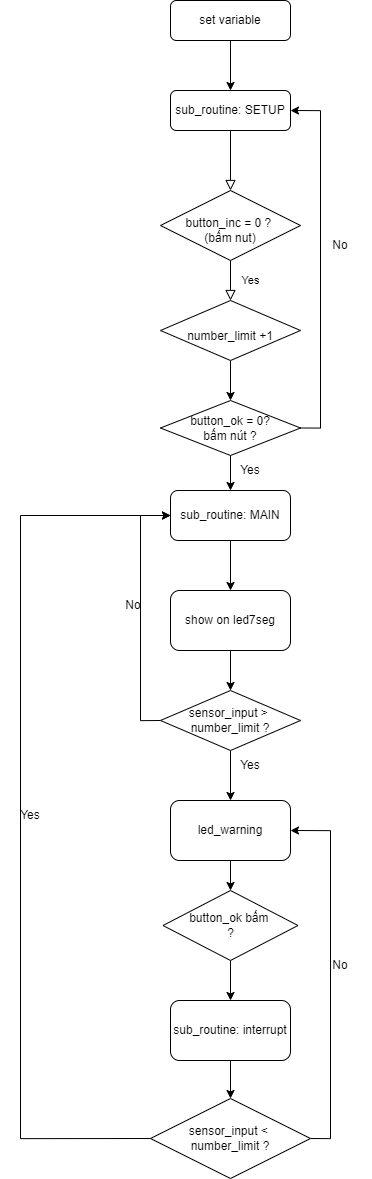

The diagram above was exported from draw.io. Its source (the exported page's mxGraphModel, read from the mxfile embedded in the PNG):
<mxGraphModel dx="2234" dy="1449" grid="1" gridSize="10" guides="1" tooltips="1" connect="1" arrows="1" fold="1" page="1" pageScale="1" pageWidth="1654" pageHeight="2336" math="0" shadow="0">
  <root>
    <mxCell id="WIyWlLk6GJQsqaUBKTNV-0" />
    <mxCell id="WIyWlLk6GJQsqaUBKTNV-1" parent="WIyWlLk6GJQsqaUBKTNV-0" />
    <mxCell id="WIyWlLk6GJQsqaUBKTNV-2" value="" style="rounded=0;html=1;jettySize=auto;orthogonalLoop=1;fontSize=11;endArrow=block;endFill=0;endSize=8;strokeWidth=1;shadow=0;labelBackgroundColor=none;edgeStyle=orthogonalEdgeStyle;" parent="WIyWlLk6GJQsqaUBKTNV-1" source="WIyWlLk6GJQsqaUBKTNV-3" target="WIyWlLk6GJQsqaUBKTNV-6" edge="1">
      <mxGeometry relative="1" as="geometry" />
    </mxCell>
    <mxCell id="WIyWlLk6GJQsqaUBKTNV-3" value="sub_routine: SETUP" style="rounded=1;whiteSpace=wrap;html=1;fontSize=12;glass=0;strokeWidth=1;shadow=0;" parent="WIyWlLk6GJQsqaUBKTNV-1" vertex="1">
      <mxGeometry x="260" y="160" width="120" height="40" as="geometry" />
    </mxCell>
    <mxCell id="WIyWlLk6GJQsqaUBKTNV-4" value="Yes" style="rounded=0;html=1;jettySize=auto;orthogonalLoop=1;fontSize=11;endArrow=block;endFill=0;endSize=8;strokeWidth=1;shadow=0;labelBackgroundColor=none;edgeStyle=orthogonalEdgeStyle;" parent="WIyWlLk6GJQsqaUBKTNV-1" source="WIyWlLk6GJQsqaUBKTNV-6" target="WIyWlLk6GJQsqaUBKTNV-10" edge="1">
      <mxGeometry y="20" relative="1" as="geometry">
        <mxPoint as="offset" />
      </mxGeometry>
    </mxCell>
    <mxCell id="WIyWlLk6GJQsqaUBKTNV-6" value="&lt;br&gt;button_inc = 0 ? &lt;br&gt;(bấm nut)" style="rhombus;whiteSpace=wrap;html=1;shadow=0;fontFamily=Helvetica;fontSize=12;align=center;strokeWidth=1;spacing=6;spacingTop=-4;" parent="WIyWlLk6GJQsqaUBKTNV-1" vertex="1">
      <mxGeometry x="250" y="260" width="140" height="70" as="geometry" />
    </mxCell>
    <mxCell id="C3RT2oHJjM7F2ql4vSjF-11" style="edgeStyle=orthogonalEdgeStyle;rounded=0;orthogonalLoop=1;jettySize=auto;html=1;exitX=0.5;exitY=1;exitDx=0;exitDy=0;entryX=0.5;entryY=0;entryDx=0;entryDy=0;" edge="1" parent="WIyWlLk6GJQsqaUBKTNV-1" source="WIyWlLk6GJQsqaUBKTNV-10" target="C3RT2oHJjM7F2ql4vSjF-8">
      <mxGeometry relative="1" as="geometry" />
    </mxCell>
    <mxCell id="WIyWlLk6GJQsqaUBKTNV-10" value="&lt;br&gt;number_limit +1" style="rhombus;whiteSpace=wrap;html=1;shadow=0;fontFamily=Helvetica;fontSize=12;align=center;strokeWidth=1;spacing=6;spacingTop=-4;" parent="WIyWlLk6GJQsqaUBKTNV-1" vertex="1">
      <mxGeometry x="250" y="370" width="140" height="60" as="geometry" />
    </mxCell>
    <mxCell id="C3RT2oHJjM7F2ql4vSjF-7" style="edgeStyle=orthogonalEdgeStyle;rounded=0;orthogonalLoop=1;jettySize=auto;html=1;exitX=0.5;exitY=1;exitDx=0;exitDy=0;entryX=0.5;entryY=0;entryDx=0;entryDy=0;" edge="1" parent="WIyWlLk6GJQsqaUBKTNV-1" source="C3RT2oHJjM7F2ql4vSjF-6" target="WIyWlLk6GJQsqaUBKTNV-3">
      <mxGeometry relative="1" as="geometry" />
    </mxCell>
    <mxCell id="C3RT2oHJjM7F2ql4vSjF-6" value="set variable&lt;br&gt;" style="rounded=1;whiteSpace=wrap;html=1;" vertex="1" parent="WIyWlLk6GJQsqaUBKTNV-1">
      <mxGeometry x="260" y="70" width="120" height="40" as="geometry" />
    </mxCell>
    <mxCell id="C3RT2oHJjM7F2ql4vSjF-13" style="edgeStyle=orthogonalEdgeStyle;rounded=0;orthogonalLoop=1;jettySize=auto;html=1;exitX=0.5;exitY=1;exitDx=0;exitDy=0;" edge="1" parent="WIyWlLk6GJQsqaUBKTNV-1" source="C3RT2oHJjM7F2ql4vSjF-8">
      <mxGeometry relative="1" as="geometry">
        <mxPoint x="320" y="560" as="targetPoint" />
      </mxGeometry>
    </mxCell>
    <mxCell id="C3RT2oHJjM7F2ql4vSjF-17" style="edgeStyle=orthogonalEdgeStyle;rounded=0;orthogonalLoop=1;jettySize=auto;html=1;exitX=1;exitY=0.5;exitDx=0;exitDy=0;entryX=1;entryY=0.5;entryDx=0;entryDy=0;" edge="1" parent="WIyWlLk6GJQsqaUBKTNV-1" source="C3RT2oHJjM7F2ql4vSjF-8" target="WIyWlLk6GJQsqaUBKTNV-3">
      <mxGeometry relative="1" as="geometry" />
    </mxCell>
    <mxCell id="C3RT2oHJjM7F2ql4vSjF-8" value="button_ok = 0?&lt;br&gt;bấm nút ?" style="rhombus;whiteSpace=wrap;html=1;" vertex="1" parent="WIyWlLk6GJQsqaUBKTNV-1">
      <mxGeometry x="250" y="470" width="140" height="55" as="geometry" />
    </mxCell>
    <mxCell id="C3RT2oHJjM7F2ql4vSjF-29" style="edgeStyle=orthogonalEdgeStyle;rounded=0;orthogonalLoop=1;jettySize=auto;html=1;exitX=0.5;exitY=1;exitDx=0;exitDy=0;entryX=0.5;entryY=0;entryDx=0;entryDy=0;" edge="1" parent="WIyWlLk6GJQsqaUBKTNV-1" source="C3RT2oHJjM7F2ql4vSjF-14" target="C3RT2oHJjM7F2ql4vSjF-27">
      <mxGeometry relative="1" as="geometry" />
    </mxCell>
    <mxCell id="C3RT2oHJjM7F2ql4vSjF-14" value="sub_routine: MAIN" style="rounded=1;whiteSpace=wrap;html=1;" vertex="1" parent="WIyWlLk6GJQsqaUBKTNV-1">
      <mxGeometry x="260" y="560" width="120" height="50" as="geometry" />
    </mxCell>
    <mxCell id="C3RT2oHJjM7F2ql4vSjF-15" style="edgeStyle=orthogonalEdgeStyle;rounded=0;orthogonalLoop=1;jettySize=auto;html=1;exitX=0.5;exitY=1;exitDx=0;exitDy=0;" edge="1" parent="WIyWlLk6GJQsqaUBKTNV-1" source="C3RT2oHJjM7F2ql4vSjF-14" target="C3RT2oHJjM7F2ql4vSjF-14">
      <mxGeometry relative="1" as="geometry" />
    </mxCell>
    <mxCell id="C3RT2oHJjM7F2ql4vSjF-16" value="Yes" style="text;html=1;strokeColor=none;fillColor=none;align=center;verticalAlign=middle;whiteSpace=wrap;rounded=0;" vertex="1" parent="WIyWlLk6GJQsqaUBKTNV-1">
      <mxGeometry x="310" y="525" width="60" height="30" as="geometry" />
    </mxCell>
    <mxCell id="C3RT2oHJjM7F2ql4vSjF-18" value="No" style="text;html=1;strokeColor=none;fillColor=none;align=center;verticalAlign=middle;whiteSpace=wrap;rounded=0;" vertex="1" parent="WIyWlLk6GJQsqaUBKTNV-1">
      <mxGeometry x="400" y="300" width="60" height="30" as="geometry" />
    </mxCell>
    <mxCell id="C3RT2oHJjM7F2ql4vSjF-23" style="edgeStyle=orthogonalEdgeStyle;rounded=0;orthogonalLoop=1;jettySize=auto;html=1;exitX=0.5;exitY=1;exitDx=0;exitDy=0;entryX=0.5;entryY=0;entryDx=0;entryDy=0;" edge="1" parent="WIyWlLk6GJQsqaUBKTNV-1" target="C3RT2oHJjM7F2ql4vSjF-21">
      <mxGeometry relative="1" as="geometry">
        <mxPoint x="320" y="880" as="sourcePoint" />
      </mxGeometry>
    </mxCell>
    <mxCell id="C3RT2oHJjM7F2ql4vSjF-26" style="edgeStyle=orthogonalEdgeStyle;rounded=0;orthogonalLoop=1;jettySize=auto;html=1;exitX=0;exitY=0.5;exitDx=0;exitDy=0;entryX=0;entryY=0.5;entryDx=0;entryDy=0;" edge="1" parent="WIyWlLk6GJQsqaUBKTNV-1" source="C3RT2oHJjM7F2ql4vSjF-19" target="C3RT2oHJjM7F2ql4vSjF-14">
      <mxGeometry relative="1" as="geometry" />
    </mxCell>
    <mxCell id="C3RT2oHJjM7F2ql4vSjF-28" style="edgeStyle=orthogonalEdgeStyle;rounded=0;orthogonalLoop=1;jettySize=auto;html=1;exitX=0.5;exitY=1;exitDx=0;exitDy=0;entryX=0.5;entryY=0;entryDx=0;entryDy=0;" edge="1" parent="WIyWlLk6GJQsqaUBKTNV-1" source="C3RT2oHJjM7F2ql4vSjF-19" target="C3RT2oHJjM7F2ql4vSjF-21">
      <mxGeometry relative="1" as="geometry" />
    </mxCell>
    <mxCell id="C3RT2oHJjM7F2ql4vSjF-19" value="sensor_input &amp;gt; &lt;br&gt;number_limit ?" style="rhombus;whiteSpace=wrap;html=1;" vertex="1" parent="WIyWlLk6GJQsqaUBKTNV-1">
      <mxGeometry x="250" y="760" width="140" height="60" as="geometry" />
    </mxCell>
    <mxCell id="C3RT2oHJjM7F2ql4vSjF-36" style="edgeStyle=orthogonalEdgeStyle;rounded=0;orthogonalLoop=1;jettySize=auto;html=1;exitX=0.5;exitY=1;exitDx=0;exitDy=0;entryX=0.5;entryY=0;entryDx=0;entryDy=0;" edge="1" parent="WIyWlLk6GJQsqaUBKTNV-1" source="C3RT2oHJjM7F2ql4vSjF-21" target="C3RT2oHJjM7F2ql4vSjF-35">
      <mxGeometry relative="1" as="geometry" />
    </mxCell>
    <mxCell id="C3RT2oHJjM7F2ql4vSjF-21" value="led_warning" style="rounded=1;whiteSpace=wrap;html=1;" vertex="1" parent="WIyWlLk6GJQsqaUBKTNV-1">
      <mxGeometry x="260" y="870" width="120" height="60" as="geometry" />
    </mxCell>
    <mxCell id="C3RT2oHJjM7F2ql4vSjF-30" style="edgeStyle=orthogonalEdgeStyle;rounded=0;orthogonalLoop=1;jettySize=auto;html=1;exitX=0.5;exitY=1;exitDx=0;exitDy=0;" edge="1" parent="WIyWlLk6GJQsqaUBKTNV-1" source="C3RT2oHJjM7F2ql4vSjF-27" target="C3RT2oHJjM7F2ql4vSjF-19">
      <mxGeometry relative="1" as="geometry" />
    </mxCell>
    <mxCell id="C3RT2oHJjM7F2ql4vSjF-27" value="show on led7seg" style="rounded=1;whiteSpace=wrap;html=1;" vertex="1" parent="WIyWlLk6GJQsqaUBKTNV-1">
      <mxGeometry x="260" y="660" width="120" height="60" as="geometry" />
    </mxCell>
    <mxCell id="C3RT2oHJjM7F2ql4vSjF-31" value="Yes" style="text;html=1;strokeColor=none;fillColor=none;align=center;verticalAlign=middle;whiteSpace=wrap;rounded=0;" vertex="1" parent="WIyWlLk6GJQsqaUBKTNV-1">
      <mxGeometry x="310" y="820" width="60" height="30" as="geometry" />
    </mxCell>
    <mxCell id="C3RT2oHJjM7F2ql4vSjF-34" value="No" style="text;html=1;strokeColor=none;fillColor=none;align=center;verticalAlign=middle;whiteSpace=wrap;rounded=0;" vertex="1" parent="WIyWlLk6GJQsqaUBKTNV-1">
      <mxGeometry x="192.5" y="660" width="60" height="30" as="geometry" />
    </mxCell>
    <mxCell id="C3RT2oHJjM7F2ql4vSjF-38" style="edgeStyle=orthogonalEdgeStyle;rounded=0;orthogonalLoop=1;jettySize=auto;html=1;exitX=0.5;exitY=1;exitDx=0;exitDy=0;entryX=0.5;entryY=0;entryDx=0;entryDy=0;" edge="1" parent="WIyWlLk6GJQsqaUBKTNV-1" source="C3RT2oHJjM7F2ql4vSjF-35" target="C3RT2oHJjM7F2ql4vSjF-37">
      <mxGeometry relative="1" as="geometry" />
    </mxCell>
    <mxCell id="C3RT2oHJjM7F2ql4vSjF-35" value="button_ok bấm &lt;br&gt;?" style="rhombus;whiteSpace=wrap;html=1;" vertex="1" parent="WIyWlLk6GJQsqaUBKTNV-1">
      <mxGeometry x="252.5" y="960" width="135" height="70" as="geometry" />
    </mxCell>
    <mxCell id="C3RT2oHJjM7F2ql4vSjF-40" style="edgeStyle=orthogonalEdgeStyle;rounded=0;orthogonalLoop=1;jettySize=auto;html=1;exitX=0.5;exitY=1;exitDx=0;exitDy=0;entryX=0.5;entryY=0;entryDx=0;entryDy=0;" edge="1" parent="WIyWlLk6GJQsqaUBKTNV-1" source="C3RT2oHJjM7F2ql4vSjF-37" target="C3RT2oHJjM7F2ql4vSjF-39">
      <mxGeometry relative="1" as="geometry" />
    </mxCell>
    <mxCell id="C3RT2oHJjM7F2ql4vSjF-37" value="sub_routine: interrupt" style="rounded=1;whiteSpace=wrap;html=1;" vertex="1" parent="WIyWlLk6GJQsqaUBKTNV-1">
      <mxGeometry x="260" y="1070" width="120" height="60" as="geometry" />
    </mxCell>
    <mxCell id="C3RT2oHJjM7F2ql4vSjF-41" style="edgeStyle=orthogonalEdgeStyle;rounded=0;orthogonalLoop=1;jettySize=auto;html=1;exitX=0;exitY=0.5;exitDx=0;exitDy=0;entryX=0;entryY=0.5;entryDx=0;entryDy=0;" edge="1" parent="WIyWlLk6GJQsqaUBKTNV-1" source="C3RT2oHJjM7F2ql4vSjF-39" target="C3RT2oHJjM7F2ql4vSjF-14">
      <mxGeometry relative="1" as="geometry">
        <mxPoint x="90" y="580" as="targetPoint" />
        <Array as="points">
          <mxPoint x="110" y="1208" />
          <mxPoint x="110" y="585" />
        </Array>
      </mxGeometry>
    </mxCell>
    <mxCell id="C3RT2oHJjM7F2ql4vSjF-43" style="edgeStyle=orthogonalEdgeStyle;rounded=0;orthogonalLoop=1;jettySize=auto;html=1;exitX=1;exitY=0.5;exitDx=0;exitDy=0;entryX=1;entryY=0.5;entryDx=0;entryDy=0;" edge="1" parent="WIyWlLk6GJQsqaUBKTNV-1" source="C3RT2oHJjM7F2ql4vSjF-39" target="C3RT2oHJjM7F2ql4vSjF-21">
      <mxGeometry relative="1" as="geometry" />
    </mxCell>
    <mxCell id="C3RT2oHJjM7F2ql4vSjF-39" value="sensor_input &amp;lt; &lt;br&gt;number_limit ?" style="rhombus;whiteSpace=wrap;html=1;" vertex="1" parent="WIyWlLk6GJQsqaUBKTNV-1">
      <mxGeometry x="240" y="1168" width="160" height="80" as="geometry" />
    </mxCell>
    <mxCell id="C3RT2oHJjM7F2ql4vSjF-42" value="Yes" style="text;html=1;strokeColor=none;fillColor=none;align=center;verticalAlign=middle;whiteSpace=wrap;rounded=0;" vertex="1" parent="WIyWlLk6GJQsqaUBKTNV-1">
      <mxGeometry x="90" y="870" width="60" height="30" as="geometry" />
    </mxCell>
    <mxCell id="C3RT2oHJjM7F2ql4vSjF-44" value="No&lt;br&gt;" style="text;html=1;strokeColor=none;fillColor=none;align=center;verticalAlign=middle;whiteSpace=wrap;rounded=0;" vertex="1" parent="WIyWlLk6GJQsqaUBKTNV-1">
      <mxGeometry x="400" y="1020" width="60" height="30" as="geometry" />
    </mxCell>
  </root>
</mxGraphModel>